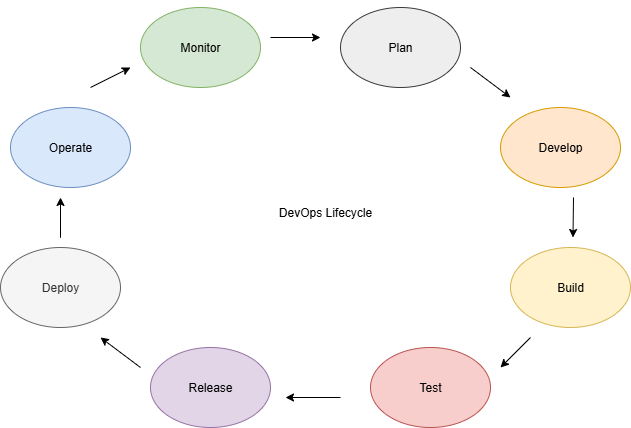

The diagram above was exported from draw.io. Its source (the exported page's mxGraphModel, read from the mxfile embedded in the PNG):
<mxGraphModel dx="1034" dy="570" grid="1" gridSize="10" guides="1" tooltips="1" connect="1" arrows="1" fold="1" page="1" pageScale="1" pageWidth="850" pageHeight="1100" background="none" math="0" shadow="0">
  <root>
    <mxCell id="0" />
    <mxCell id="1" parent="0" />
    <mxCell id="Uf-NcYQMRap4AyadKRnC-2" style="edgeStyle=orthogonalEdgeStyle;rounded=0;orthogonalLoop=1;jettySize=auto;html=1;entryX=0.5;entryY=1;entryDx=0;entryDy=0;" edge="1" parent="1">
      <mxGeometry relative="1" as="geometry">
        <mxPoint x="290" y="40" as="sourcePoint" />
        <mxPoint x="290" y="40" as="targetPoint" />
      </mxGeometry>
    </mxCell>
    <mxCell id="Uf-NcYQMRap4AyadKRnC-5" value="Test" style="ellipse;whiteSpace=wrap;html=1;fillColor=#f8cecc;strokeColor=#b85450;" vertex="1" parent="1">
      <mxGeometry x="470" y="380" width="120" height="80" as="geometry" />
    </mxCell>
    <mxCell id="Uf-NcYQMRap4AyadKRnC-6" value="Operate" style="ellipse;whiteSpace=wrap;html=1;fillColor=#dae8fc;strokeColor=#6c8ebf;" vertex="1" parent="1">
      <mxGeometry x="110" y="140" width="120" height="80" as="geometry" />
    </mxCell>
    <mxCell id="Uf-NcYQMRap4AyadKRnC-7" value="Release" style="ellipse;whiteSpace=wrap;html=1;fillColor=#e1d5e7;strokeColor=#9673a6;" vertex="1" parent="1">
      <mxGeometry x="250" y="380" width="120" height="80" as="geometry" />
    </mxCell>
    <mxCell id="Uf-NcYQMRap4AyadKRnC-8" value="Deploy" style="ellipse;whiteSpace=wrap;html=1;fillColor=#f5f5f5;fontColor=#333333;strokeColor=#666666;" vertex="1" parent="1">
      <mxGeometry x="100" y="280" width="120" height="80" as="geometry" />
    </mxCell>
    <mxCell id="Uf-NcYQMRap4AyadKRnC-9" value="Build" style="ellipse;whiteSpace=wrap;html=1;fillColor=#fff2cc;strokeColor=#d6b656;" vertex="1" parent="1">
      <mxGeometry x="610" y="280" width="120" height="80" as="geometry" />
    </mxCell>
    <mxCell id="Uf-NcYQMRap4AyadKRnC-10" value="Monitor" style="ellipse;whiteSpace=wrap;html=1;fillColor=#d5e8d4;strokeColor=#82b366;" vertex="1" parent="1">
      <mxGeometry x="240" y="40" width="120" height="80" as="geometry" />
    </mxCell>
    <mxCell id="Uf-NcYQMRap4AyadKRnC-12" value="Develop" style="ellipse;whiteSpace=wrap;html=1;fillColor=#ffe6cc;strokeColor=#d79b00;" vertex="1" parent="1">
      <mxGeometry x="600" y="140" width="120" height="80" as="geometry" />
    </mxCell>
    <mxCell id="Uf-NcYQMRap4AyadKRnC-13" value="Plan" style="ellipse;whiteSpace=wrap;html=1;fillColor=#eeeeee;strokeColor=#36393d;" vertex="1" parent="1">
      <mxGeometry x="440" y="40" width="120" height="80" as="geometry" />
    </mxCell>
    <mxCell id="Uf-NcYQMRap4AyadKRnC-14" value="" style="endArrow=classic;html=1;rounded=0;" edge="1" parent="1">
      <mxGeometry width="50" height="50" relative="1" as="geometry">
        <mxPoint x="570" y="100" as="sourcePoint" />
        <mxPoint x="610" y="130" as="targetPoint" />
      </mxGeometry>
    </mxCell>
    <mxCell id="Uf-NcYQMRap4AyadKRnC-15" value="" style="endArrow=classic;html=1;rounded=0;" edge="1" parent="1">
      <mxGeometry width="50" height="50" relative="1" as="geometry">
        <mxPoint x="673" y="230" as="sourcePoint" />
        <mxPoint x="672.5" y="270" as="targetPoint" />
      </mxGeometry>
    </mxCell>
    <mxCell id="Uf-NcYQMRap4AyadKRnC-17" value="" style="endArrow=classic;html=1;rounded=0;" edge="1" parent="1">
      <mxGeometry width="50" height="50" relative="1" as="geometry">
        <mxPoint x="630" y="370" as="sourcePoint" />
        <mxPoint x="600" y="400" as="targetPoint" />
      </mxGeometry>
    </mxCell>
    <mxCell id="Uf-NcYQMRap4AyadKRnC-18" value="" style="endArrow=classic;html=1;rounded=0;" edge="1" parent="1">
      <mxGeometry width="50" height="50" relative="1" as="geometry">
        <mxPoint x="440" y="430" as="sourcePoint" />
        <mxPoint x="385" y="430" as="targetPoint" />
        <Array as="points" />
      </mxGeometry>
    </mxCell>
    <mxCell id="Uf-NcYQMRap4AyadKRnC-21" value="" style="endArrow=classic;html=1;rounded=0;" edge="1" parent="1">
      <mxGeometry width="50" height="50" relative="1" as="geometry">
        <mxPoint x="240" y="400" as="sourcePoint" />
        <mxPoint x="200" y="370" as="targetPoint" />
        <Array as="points" />
      </mxGeometry>
    </mxCell>
    <mxCell id="Uf-NcYQMRap4AyadKRnC-22" value="" style="endArrow=classic;html=1;rounded=0;" edge="1" parent="1">
      <mxGeometry width="50" height="50" relative="1" as="geometry">
        <mxPoint x="160" y="260" as="sourcePoint" />
        <mxPoint x="160" y="230" as="targetPoint" />
        <Array as="points">
          <mxPoint x="160" y="270" />
        </Array>
      </mxGeometry>
    </mxCell>
    <mxCell id="Uf-NcYQMRap4AyadKRnC-25" value="" style="endArrow=classic;html=1;rounded=0;" edge="1" parent="1">
      <mxGeometry width="50" height="50" relative="1" as="geometry">
        <mxPoint x="190" y="120" as="sourcePoint" />
        <mxPoint x="230" y="100" as="targetPoint" />
      </mxGeometry>
    </mxCell>
    <mxCell id="Uf-NcYQMRap4AyadKRnC-28" value="DevOps Lifecycle" style="text;html=1;align=center;verticalAlign=middle;whiteSpace=wrap;rounded=0;" vertex="1" parent="1">
      <mxGeometry x="130" y="40" width="590" height="410" as="geometry" />
    </mxCell>
    <mxCell id="Uf-NcYQMRap4AyadKRnC-29" value="" style="endArrow=classic;html=1;rounded=0;" edge="1" parent="1">
      <mxGeometry width="50" height="50" relative="1" as="geometry">
        <mxPoint x="370" y="70" as="sourcePoint" />
        <mxPoint x="420" y="70" as="targetPoint" />
        <Array as="points" />
      </mxGeometry>
    </mxCell>
  </root>
</mxGraphModel>